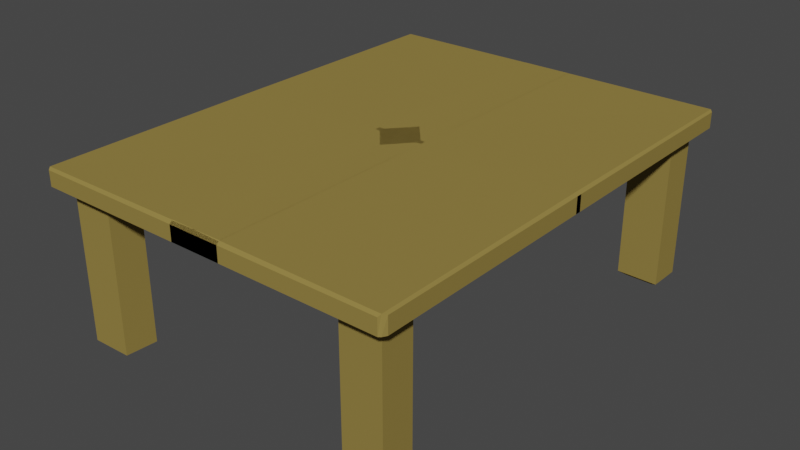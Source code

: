 # Source: BBK_Desk.blend  (saved by Blender 2.90.8; exported with 4.5.12 LTS)
import bpy
from mathutils import Matrix  # noqa: F401  (used for matrix-valued properties, if any)

bpy.ops.wm.read_factory_settings(use_empty=True)
scene = bpy.context.scene
scene.name = 'Scene'

# ---- collections
col_collection = bpy.data.collections.new('Collection'); scene.collection.children.link(col_collection)

# ---- materials (node trees are filled in below, after node groups)
mat_material_001 = bpy.data.materials.new('Material.001')
mat_material_001.use_transparent_shadow = False
mat_material_001.preview_render_type = 'CUBE'
mat_material_001.diffuse_color = (0.2834, 0.2075, 0.05707, 1.0)

# ---- material node trees

# ---- world
world_world = bpy.data.worlds.new('World'); scene.world = world_world
world_world.use_nodes = True; world_world.node_tree.nodes.clear()
_N = world_world.node_tree.nodes; _L = world_world.node_tree.links
n0 = _N.new('ShaderNodeOutputWorld'); n0.name = 'World Output'; n0.location = (300, 300)
n1 = _N.new('ShaderNodeBackground'); n1.name = 'Background'; n1.location = (10, 300)
n1.inputs[0].default_value = (0.05088, 0.05088, 0.05088, 1.0)
_L.new(n1.outputs[0], n0.inputs[0])
n0.is_active_output = True
world_world.color = (0.05088, 0.05088, 0.05088)
world_world.use_sun_shadow = False
world_world.sun_shadow_jitter_overblur = 0.0

# ---- meshes
me_cube = bpy.data.meshes.new('Cube')
me_cube.from_pydata([(-0.03939, 0.3607, 0.3495), (-0.03939, -0.00432, 0.3765), (0.2783, -0.00432, 0.3495), (0.1951, 0.3351, 0.3495), (0.2568, 0.3367, 0.3495), (0.256, 0.2855, 0.3495), (0.1917, 0.2869, 0.3495), (0.2046, 0.3279, 0.1082), (0.1951, 0.3351, 0.1144), (0.2568, 0.3367, 0.1144), (0.2467, 0.329, 0.1082), (0.256, 0.2855, 0.1144), (0.2461, 0.2931, 0.1082), (0.1917, 0.2869, 0.1144), (0.2023, 0.2941, 0.1082), (0.2717, 0.3607, 0.3724), (0.2717, 0.3607, 0.3495), (-0.03939, 0.3558, 0.3765), (-0.03939, 0.3607, 0.3724), (0.2783, -0.00432, 0.3735), (0.2734, -0.00432, 0.3765), (0.2783, 0.3522, 0.3735), (0.2741, 0.357, 0.3755), (0.2748, 0.3583, 0.3495), (0.2783, 0.3522, 0.3495)], [(0, 2)], [(17, 22, 15, 18), (0, 18, 15, 16), (6, 5, 4, 3), (6, 3, 8, 13), (4, 5, 11, 9), (5, 6, 13, 11), (14, 7, 10, 12), (8, 9, 10, 7), (9, 11, 12, 10), (11, 13, 14, 12), (13, 8, 7, 14), (3, 4, 9, 8), (22, 23, 16, 15), (22, 17, 1, 20), (21, 24, 23, 22), (22, 20, 19, 21), (24, 21, 19, 2)])
_uv = me_cube.uv_layers.new(name='UVMap')
_uv.uv.foreach_set('vector', [0.625, 0.375, 0.6179, 0.4955, 0.5891, 0.4945, 0.5871, 0.375, 0.375, 0.375, 0.5871, 0.375, 0.5891, 0.4945, 0.3721, 0.4945, 0.3384, 0.5235, 0.363, 0.5236, 0.3637, 0.5056, 0.34, 0.5067, 0.3384, 0.5235, 0.34, 0.5067, 0.34, 0.5067, 0.3384, 0.5235, 0.3637, 0.5056, 0.363, 0.5236, 0.363, 0.5236, 0.3637, 0.5056, 0.363, 0.5236, 0.3384, 0.5235, 0.3384, 0.5235, 0.363, 0.5236, 0.3425, 0.521, 0.3436, 0.5092, 0.3597, 0.5084, 0.3592, 0.521, 0.34, 0.5067, 0.3637, 0.5056, 0.3597, 0.5084, 0.3436, 0.5092, 0.3637, 0.5056, 0.363, 0.5236, 0.3592, 0.521, 0.3597, 0.5084, 0.363, 0.5236, 0.3384, 0.5235, 0.3425, 0.521, 0.3592, 0.521, 0.3384, 0.5235, 0.34, 0.5067, 0.3436, 0.5092, 0.3425, 0.521, 0.34, 0.5067, 0.3637, 0.5056, 0.3637, 0.5056, 0.34, 0.5067, 0.6179, 0.4969, 0.3721, 0.4966, 0.3721, 0.4945, 0.5891, 0.4945, 0.6296, 0.4984, 0.75, 0.5017, 0.75, 0.625, 0.6327, 0.625, 0.5996, 0.5, 0.372, 0.5, 0.3721, 0.4966, 0.6179, 0.4969, 0.6296, 0.4984, 0.6327, 0.625, 0.6019, 0.625, 0.5996, 0.5, 0.372, 0.5, 0.5996, 0.5, 0.6019, 0.625, 0.3691, 0.625])
_ca = me_cube.color_attributes.new('Col', 'BYTE_COLOR', 'CORNER')
_ca.data.foreach_set('color', [1.0, 1.0, 1.0, 1.0, 1.0, 1.0, 1.0, 1.0, 1.0, 1.0, 1.0, 1.0, 1.0, 1.0, 1.0, 1.0, 1.0, 1.0, 1.0, 1.0, 1.0, 1.0, 1.0, 1.0, 1.0, 1.0, 1.0, 1.0, 1.0, 1.0, 1.0, 1.0, 1.0, 1.0, 1.0, 1.0, 1.0, 1.0, 1.0, 1.0, 1.0, 1.0, 1.0, 1.0, 1.0, 1.0, 1.0, 1.0, 1.0, 1.0, 1.0, 1.0, 1.0, 1.0, 1.0, 1.0, 1.0, 1.0, 1.0, 1.0, 1.0, 1.0, 1.0, 1.0, 1.0, 1.0, 1.0, 1.0, 1.0, 1.0, 1.0, 1.0, 1.0, 1.0, 1.0, 1.0, 1.0, 1.0, 1.0, 1.0, 1.0, 1.0, 1.0, 1.0, 1.0, 1.0, 1.0, 1.0, 1.0, 1.0, 1.0, 1.0, 1.0, 1.0, 1.0, 1.0, 1.0, 1.0, 1.0, 1.0, 1.0, 1.0, 1.0, 1.0, 1.0, 1.0, 1.0, 1.0, 1.0, 1.0, 1.0, 1.0, 1.0, 1.0, 1.0, 1.0, 1.0, 1.0, 1.0, 1.0, 1.0, 1.0, 1.0, 1.0, 1.0, 1.0, 1.0, 1.0, 1.0, 1.0, 1.0, 1.0, 1.0, 1.0, 1.0, 1.0, 1.0, 1.0, 1.0, 1.0, 1.0, 1.0, 1.0, 1.0, 1.0, 1.0, 1.0, 1.0, 1.0, 1.0, 1.0, 1.0, 1.0, 1.0, 1.0, 1.0, 1.0, 1.0, 1.0, 1.0, 1.0, 1.0, 1.0, 1.0, 1.0, 1.0, 1.0, 1.0, 1.0, 1.0, 1.0, 1.0, 1.0, 1.0, 1.0, 1.0, 1.0, 1.0, 1.0, 1.0, 1.0, 1.0, 1.0, 1.0, 1.0, 1.0, 1.0, 1.0, 1.0, 1.0, 1.0, 1.0, 1.0, 1.0, 1.0, 1.0, 1.0, 1.0, 1.0, 1.0, 1.0, 1.0, 1.0, 1.0, 1.0, 1.0, 1.0, 1.0, 1.0, 1.0, 1.0, 1.0, 1.0, 1.0, 1.0, 1.0, 1.0, 1.0, 1.0, 1.0, 1.0, 1.0, 1.0, 1.0, 1.0, 1.0, 1.0, 1.0, 1.0, 1.0, 1.0, 1.0, 1.0, 1.0, 1.0, 1.0, 1.0, 1.0, 1.0, 1.0, 1.0, 1.0, 1.0, 1.0, 1.0, 1.0, 1.0, 1.0, 1.0, 1.0, 1.0, 1.0, 1.0, 1.0, 1.0, 1.0, 1.0, 1.0, 1.0, 1.0, 1.0, 1.0, 1.0, 1.0, 1.0, 1.0, 1.0, 1.0, 1.0, 1.0, 1.0, 1.0])
me_cube.materials.append(None)
me_cube.use_remesh_preserve_volume = False
me_cube.use_remesh_preserve_attributes = False
me_cube.use_mirror_vertex_groups = False
me_cube.update()

# ---- objects
ob_cube = bpy.data.objects.new('Cube', me_cube)

# ---- transforms, parenting, visibility, modifiers, constraints
ob_cube.location = (0.0, 0.0, 0.0)
ob_cube.lock_rotations_4d = False
ob_cube.empty_display_type = 'ARROWS'
ob_cube.lineart.crease_threshold = 0.0
ob_cube.material_slots[0].link = 'OBJECT'; ob_cube.material_slots[0].material = mat_material_001
_m = ob_cube.modifiers.new('Mirror', 'MIRROR')
_m.use_axis = (True, True, False)

# ---- collection membership
col_collection.objects.link(ob_cube)

# ---- scene / render settings (as saved in the file)
scene.frame_start = 1; scene.frame_end = 250; scene.frame_set(1)
scene.render.engine = 'BLENDER_EEVEE_NEXT'
scene.cycles.use_denoising = False
scene.cycles.samples = 128
scene.cycles.sampling_pattern = 'TABULATED_SOBOL'
scene.cycles.use_adaptive_sampling = False
scene.cycles.use_light_tree = False
scene.view_settings.view_transform = 'Filmic'
bpy.context.view_layer.update()

# ---- added for rendering (the .blend has no active camera and no usable light): camera, sun
cam_auto = bpy.data.cameras.new('AutoCamera')
cam_auto.lens = 50.0
cam_auto.sensor_width = 36.0
cam_auto.clip_end = 1000.0
ob_auto_camera = bpy.data.objects.new('AutoCamera', cam_auto)
scene.collection.objects.link(ob_auto_camera)
ob_auto_camera.location = (0.87876, -1.05451, 0.945346)
ob_auto_camera.rotation_euler = (1.09748, -7.21219e-08, 0.694738)
scene.camera = ob_auto_camera
light_auto_sun = bpy.data.lights.new('AutoSun', 'SUN')
light_auto_sun.energy = 3.0
light_auto_sun.angle = 0.0523599
ob_auto_sun = bpy.data.objects.new('AutoSun', light_auto_sun)
scene.collection.objects.link(ob_auto_sun)
ob_auto_sun.rotation_euler = (0.872665, 0.174533, 0.523599)
bpy.context.view_layer.update()
